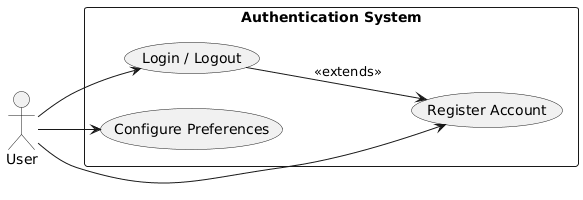

The diagram above was rendered by PlantUML. Its source (embedded in the PNG):
@startuml
left to right direction
actor User as U

rectangle "Authentication System" {
    usecase "Register Account" as UC1
    usecase "Login / Logout" as UC2
    usecase "Configure Preferences" as UC9
}

U --> UC1
U --> UC2
U --> UC9

UC2 --> UC1 : <<extends>>
@enduml